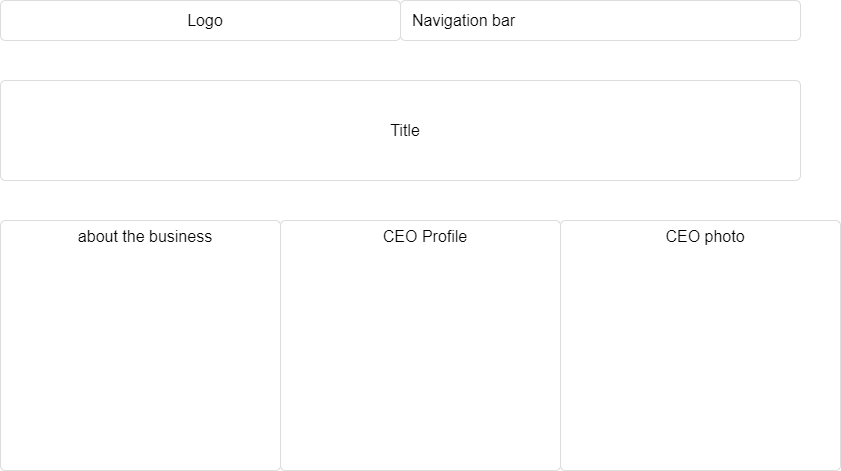

The diagram above was exported from draw.io. Its source (the exported page's mxGraphModel, read from the mxfile embedded in the PNG):
<mxGraphModel dx="1434" dy="772" grid="1" gridSize="10" guides="1" tooltips="1" connect="1" arrows="1" fold="1" page="1" pageScale="1" pageWidth="850" pageHeight="1100" math="0" shadow="0">
  <root>
    <mxCell id="0" />
    <mxCell id="1" parent="0" />
    <mxCell id="ZCpHldLKe_aTv2H5PeKQ-1" value="Logo" style="html=1;shadow=0;dashed=0;shape=mxgraph.bootstrap.rrect;rSize=5;strokeColor=#dddddd;;align=center;spacingLeft=10;fontSize=16;whiteSpace=wrap;rounded=0;" vertex="1" parent="1">
      <mxGeometry y="20" width="400" height="40" as="geometry" />
    </mxCell>
    <mxCell id="ZCpHldLKe_aTv2H5PeKQ-2" value="Navigation bar" style="html=1;shadow=0;dashed=0;shape=mxgraph.bootstrap.rrect;rSize=5;strokeColor=#dddddd;;align=left;spacingLeft=10;fontSize=16;whiteSpace=wrap;rounded=0;" vertex="1" parent="1">
      <mxGeometry x="400" y="20" width="400" height="40" as="geometry" />
    </mxCell>
    <mxCell id="fPVmFThej-9N-Fc583BY-1" value="Title" style="html=1;shadow=0;dashed=0;shape=mxgraph.bootstrap.rrect;rSize=5;strokeColor=#dddddd;align=center;spacingLeft=10;fontSize=16;whiteSpace=wrap;rounded=0;" vertex="1" parent="1">
      <mxGeometry y="100" width="800" height="100" as="geometry" />
    </mxCell>
    <mxCell id="fPVmFThej-9N-Fc583BY-2" value="about the business" style="html=1;shadow=0;dashed=0;shape=mxgraph.bootstrap.rrect;rSize=5;strokeColor=#dddddd;align=center;spacingLeft=10;fontSize=16;whiteSpace=wrap;rounded=0;horizontal=1;verticalAlign=top;" vertex="1" parent="1">
      <mxGeometry y="240" width="280" height="250" as="geometry" />
    </mxCell>
    <mxCell id="fPVmFThej-9N-Fc583BY-3" value="CEO Profile" style="html=1;shadow=0;dashed=0;shape=mxgraph.bootstrap.rrect;rSize=5;strokeColor=#dddddd;align=center;spacingLeft=10;fontSize=16;whiteSpace=wrap;rounded=0;horizontal=1;verticalAlign=top;" vertex="1" parent="1">
      <mxGeometry x="280" y="240" width="280" height="250" as="geometry" />
    </mxCell>
    <mxCell id="fPVmFThej-9N-Fc583BY-4" value="CEO photo" style="html=1;shadow=0;dashed=0;shape=mxgraph.bootstrap.rrect;rSize=5;strokeColor=#dddddd;align=center;spacingLeft=10;fontSize=16;whiteSpace=wrap;rounded=0;horizontal=1;verticalAlign=top;" vertex="1" parent="1">
      <mxGeometry x="560" y="240" width="280" height="250" as="geometry" />
    </mxCell>
  </root>
</mxGraphModel>